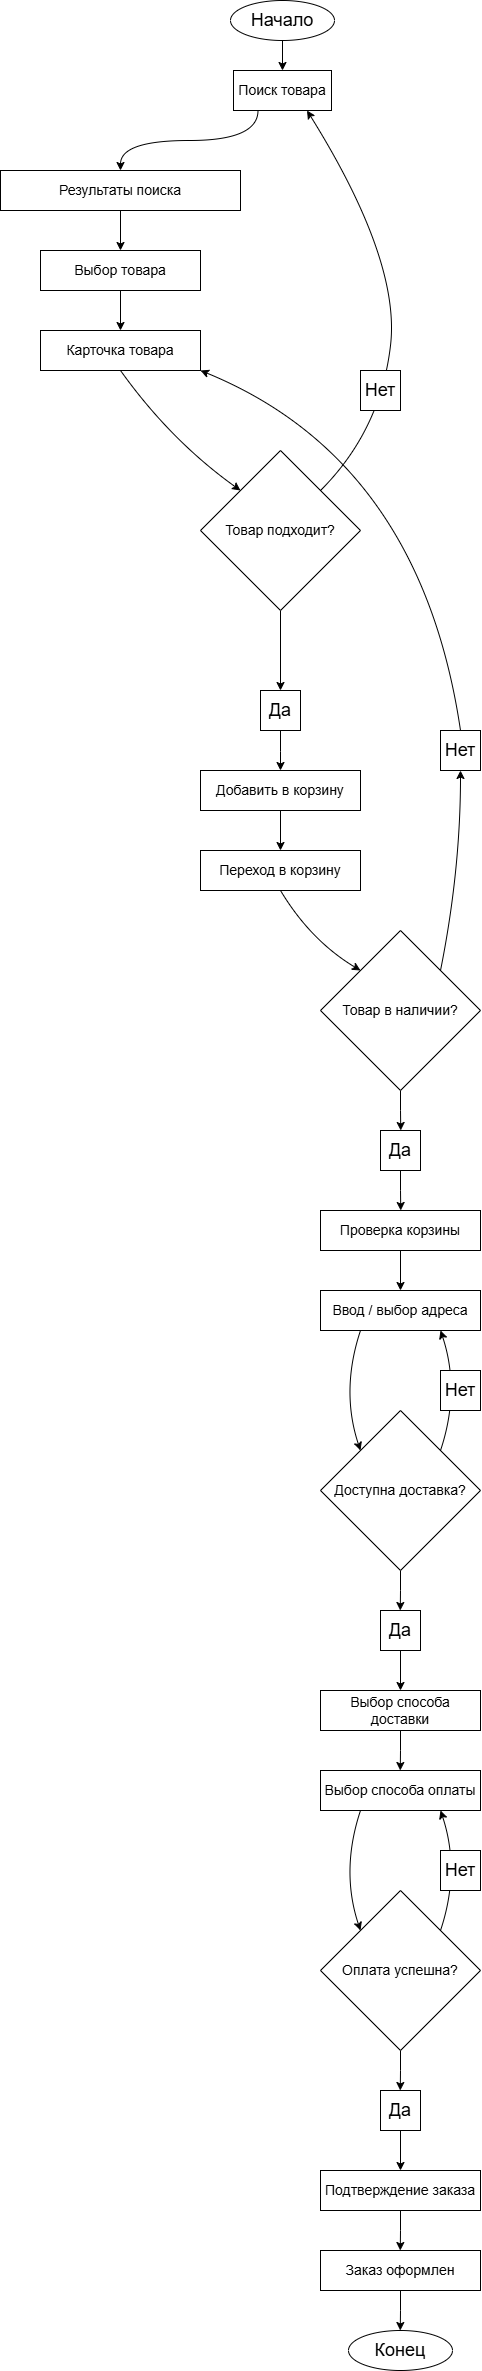

The diagram above was exported from draw.io. Its source (the exported page's mxGraphModel, read from the mxfile embedded in the PNG):
<mxGraphModel dx="3565" dy="1878" grid="1" gridSize="10" guides="1" tooltips="1" connect="1" arrows="1" fold="1" page="1" pageScale="1" pageWidth="827" pageHeight="1169" math="0" shadow="0">
  <root>
    <mxCell id="0" />
    <mxCell id="1" parent="0" />
    <mxCell id="gkAOenBDcXJU9n-pJBvJ-5" edge="1" parent="1" source="gkAOenBDcXJU9n-pJBvJ-1" style="edgeStyle=orthogonalEdgeStyle;rounded=0;orthogonalLoop=1;jettySize=auto;html=1;" target="gkAOenBDcXJU9n-pJBvJ-4" value="">
      <mxGeometry relative="1" as="geometry" />
    </mxCell>
    <mxCell id="gkAOenBDcXJU9n-pJBvJ-1" parent="1" style="ellipse;whiteSpace=wrap;html=1;" value="&lt;font style=&quot;font-size: 18px;&quot;&gt;Начало&lt;/font&gt;" vertex="1">
      <mxGeometry height="40" width="104" x="350" y="30" as="geometry" />
    </mxCell>
    <mxCell id="gkAOenBDcXJU9n-pJBvJ-7" edge="1" parent="1" source="gkAOenBDcXJU9n-pJBvJ-4" style="edgeStyle=orthogonalEdgeStyle;rounded=0;orthogonalLoop=1;jettySize=auto;html=1;curved=1;exitX=0.25;exitY=1;exitDx=0;exitDy=0;" target="gkAOenBDcXJU9n-pJBvJ-6" value="">
      <mxGeometry relative="1" as="geometry" />
    </mxCell>
    <mxCell id="gkAOenBDcXJU9n-pJBvJ-4" parent="1" style="whiteSpace=wrap;html=1;" value="&lt;font style=&quot;font-size: 14px;&quot;&gt;Поиск товара&lt;/font&gt;" vertex="1">
      <mxGeometry height="40" width="98" x="353" y="100" as="geometry" />
    </mxCell>
    <mxCell id="gkAOenBDcXJU9n-pJBvJ-12" edge="1" parent="1" source="gkAOenBDcXJU9n-pJBvJ-6" style="edgeStyle=orthogonalEdgeStyle;rounded=0;orthogonalLoop=1;jettySize=auto;html=1;exitX=0.5;exitY=1;exitDx=0;exitDy=0;entryX=0.5;entryY=0;entryDx=0;entryDy=0;" target="gkAOenBDcXJU9n-pJBvJ-11">
      <mxGeometry relative="1" as="geometry" />
    </mxCell>
    <mxCell id="gkAOenBDcXJU9n-pJBvJ-6" parent="1" style="whiteSpace=wrap;html=1;" value="&lt;font style=&quot;font-size: 14px;&quot;&gt;Результаты поиска&lt;/font&gt;" vertex="1">
      <mxGeometry height="40" width="240" x="120" y="200" as="geometry" />
    </mxCell>
    <mxCell id="gkAOenBDcXJU9n-pJBvJ-14" edge="1" parent="1" source="gkAOenBDcXJU9n-pJBvJ-11" style="edgeStyle=orthogonalEdgeStyle;rounded=0;orthogonalLoop=1;jettySize=auto;html=1;exitX=0.5;exitY=1;exitDx=0;exitDy=0;entryX=0.5;entryY=0;entryDx=0;entryDy=0;" target="gkAOenBDcXJU9n-pJBvJ-13">
      <mxGeometry relative="1" as="geometry" />
    </mxCell>
    <mxCell id="gkAOenBDcXJU9n-pJBvJ-11" parent="1" style="whiteSpace=wrap;html=1;" value="&lt;font style=&quot;font-size: 14px;&quot;&gt;Выбор товара&lt;/font&gt;" vertex="1">
      <mxGeometry height="40" width="160" x="160" y="280" as="geometry" />
    </mxCell>
    <mxCell id="gkAOenBDcXJU9n-pJBvJ-16" edge="1" parent="1" source="gkAOenBDcXJU9n-pJBvJ-13" style="rounded=0;orthogonalLoop=1;jettySize=auto;html=1;exitX=0.5;exitY=1;exitDx=0;exitDy=0;entryX=0;entryY=0;entryDx=0;entryDy=0;curved=1;" target="gkAOenBDcXJU9n-pJBvJ-15">
      <mxGeometry relative="1" as="geometry">
        <Array as="points">
          <mxPoint x="290" y="470" />
        </Array>
      </mxGeometry>
    </mxCell>
    <mxCell id="gkAOenBDcXJU9n-pJBvJ-13" parent="1" style="whiteSpace=wrap;html=1;" value="&lt;font style=&quot;font-size: 14px;&quot;&gt;Карточка товара&lt;/font&gt;" vertex="1">
      <mxGeometry height="40" width="160" x="160" y="360" as="geometry" />
    </mxCell>
    <mxCell id="gkAOenBDcXJU9n-pJBvJ-18" edge="1" parent="1" source="gkAOenBDcXJU9n-pJBvJ-15" style="rounded=0;orthogonalLoop=1;jettySize=auto;html=1;exitX=1;exitY=0;exitDx=0;exitDy=0;curved=1;entryX=0.75;entryY=1;entryDx=0;entryDy=0;" target="gkAOenBDcXJU9n-pJBvJ-4">
      <mxGeometry relative="1" as="geometry">
        <Array as="points">
          <mxPoint x="500" y="460" />
          <mxPoint x="520" y="290" />
        </Array>
        <mxPoint x="430" y="150" as="targetPoint" />
      </mxGeometry>
    </mxCell>
    <mxCell id="gkAOenBDcXJU9n-pJBvJ-26" edge="1" parent="1" source="gkAOenBDcXJU9n-pJBvJ-15" style="edgeStyle=orthogonalEdgeStyle;rounded=0;orthogonalLoop=1;jettySize=auto;html=1;exitX=0.5;exitY=1;exitDx=0;exitDy=0;">
      <mxGeometry relative="1" as="geometry">
        <mxPoint x="400" y="720" as="targetPoint" />
      </mxGeometry>
    </mxCell>
    <mxCell id="gkAOenBDcXJU9n-pJBvJ-15" parent="1" style="rhombus;whiteSpace=wrap;html=1;" value="&lt;font style=&quot;font-size: 14px;&quot;&gt;Товар подходит?&lt;/font&gt;" vertex="1">
      <mxGeometry height="160" width="160" x="320" y="480" as="geometry" />
    </mxCell>
    <mxCell id="gkAOenBDcXJU9n-pJBvJ-30" edge="1" parent="1" style="edgeStyle=orthogonalEdgeStyle;rounded=0;orthogonalLoop=1;jettySize=auto;html=1;exitX=0.5;exitY=1;exitDx=0;exitDy=0;entryX=0.5;entryY=0;entryDx=0;entryDy=0;" target="gkAOenBDcXJU9n-pJBvJ-27">
      <mxGeometry relative="1" as="geometry">
        <mxPoint x="400" y="760" as="sourcePoint" />
      </mxGeometry>
    </mxCell>
    <mxCell id="gkAOenBDcXJU9n-pJBvJ-31" edge="1" parent="1" source="gkAOenBDcXJU9n-pJBvJ-27" style="edgeStyle=orthogonalEdgeStyle;rounded=0;orthogonalLoop=1;jettySize=auto;html=1;exitX=0.5;exitY=1;exitDx=0;exitDy=0;" target="gkAOenBDcXJU9n-pJBvJ-28">
      <mxGeometry relative="1" as="geometry" />
    </mxCell>
    <mxCell id="gkAOenBDcXJU9n-pJBvJ-27" parent="1" style="whiteSpace=wrap;html=1;" value="&lt;span style=&quot;font-size: 14px;&quot;&gt;Добавить в корзину&lt;/span&gt;" vertex="1">
      <mxGeometry height="40" width="160" x="320" y="800" as="geometry" />
    </mxCell>
    <mxCell id="gkAOenBDcXJU9n-pJBvJ-34" edge="1" parent="1" source="gkAOenBDcXJU9n-pJBvJ-28" style="rounded=0;orthogonalLoop=1;jettySize=auto;html=1;exitX=0.5;exitY=1;exitDx=0;exitDy=0;entryX=0;entryY=0;entryDx=0;entryDy=0;curved=1;" target="gkAOenBDcXJU9n-pJBvJ-33">
      <mxGeometry relative="1" as="geometry">
        <Array as="points">
          <mxPoint x="430" y="970" />
        </Array>
      </mxGeometry>
    </mxCell>
    <mxCell id="gkAOenBDcXJU9n-pJBvJ-28" parent="1" style="whiteSpace=wrap;html=1;" value="&lt;span style=&quot;font-size: 14px;&quot;&gt;Переход в корзину&lt;/span&gt;" vertex="1">
      <mxGeometry height="40" width="160" x="320" y="880" as="geometry" />
    </mxCell>
    <mxCell id="gkAOenBDcXJU9n-pJBvJ-40" edge="1" parent="1" source="gkAOenBDcXJU9n-pJBvJ-33" style="rounded=0;orthogonalLoop=1;jettySize=auto;html=1;exitX=1;exitY=0;exitDx=0;exitDy=0;entryX=0.5;entryY=1;entryDx=0;entryDy=0;curved=1;" target="gkAOenBDcXJU9n-pJBvJ-39">
      <mxGeometry relative="1" as="geometry">
        <Array as="points">
          <mxPoint x="580" y="900" />
        </Array>
      </mxGeometry>
    </mxCell>
    <mxCell id="hqSSlHklWRHiWjsREIvg-2" edge="1" parent="1" source="gkAOenBDcXJU9n-pJBvJ-33" style="edgeStyle=orthogonalEdgeStyle;rounded=0;orthogonalLoop=1;jettySize=auto;html=1;exitX=0.5;exitY=1;exitDx=0;exitDy=0;">
      <mxGeometry relative="1" as="geometry">
        <mxPoint x="520.2424242424242" y="1160" as="targetPoint" />
      </mxGeometry>
    </mxCell>
    <mxCell id="gkAOenBDcXJU9n-pJBvJ-33" parent="1" style="rhombus;whiteSpace=wrap;html=1;" value="&lt;font style=&quot;font-size: 14px;&quot;&gt;Товар в наличии?&lt;/font&gt;" vertex="1">
      <mxGeometry height="160" width="160" x="440" y="960" as="geometry" />
    </mxCell>
    <mxCell id="gkAOenBDcXJU9n-pJBvJ-41" edge="1" parent="1" source="gkAOenBDcXJU9n-pJBvJ-39" style="rounded=0;orthogonalLoop=1;jettySize=auto;html=1;exitX=0.5;exitY=0;exitDx=0;exitDy=0;entryX=1;entryY=1;entryDx=0;entryDy=0;curved=1;" target="gkAOenBDcXJU9n-pJBvJ-13">
      <mxGeometry relative="1" as="geometry">
        <Array as="points">
          <mxPoint x="540" y="490" />
        </Array>
      </mxGeometry>
    </mxCell>
    <mxCell id="gkAOenBDcXJU9n-pJBvJ-39" parent="1" style="rounded=0;whiteSpace=wrap;html=1;" value="&lt;font style=&quot;font-size: 18px;&quot;&gt;Нет&lt;/font&gt;" vertex="1">
      <mxGeometry height="40" width="40" x="560" y="760" as="geometry" />
    </mxCell>
    <mxCell id="gkAOenBDcXJU9n-pJBvJ-42" parent="1" style="rounded=0;whiteSpace=wrap;html=1;" value="&lt;font style=&quot;font-size: 18px;&quot;&gt;Да&lt;/font&gt;" vertex="1">
      <mxGeometry height="40" width="40" x="380" y="720" as="geometry" />
    </mxCell>
    <mxCell id="gkAOenBDcXJU9n-pJBvJ-44" parent="1" style="rounded=0;whiteSpace=wrap;html=1;" value="&lt;font style=&quot;font-size: 18px;&quot;&gt;Нет&lt;/font&gt;" vertex="1">
      <mxGeometry height="40" width="40" x="480" y="400" as="geometry" />
    </mxCell>
    <mxCell id="hqSSlHklWRHiWjsREIvg-3" edge="1" parent="1" source="hqSSlHklWRHiWjsREIvg-1" style="edgeStyle=orthogonalEdgeStyle;rounded=0;orthogonalLoop=1;jettySize=auto;html=1;exitX=0.5;exitY=1;exitDx=0;exitDy=0;">
      <mxGeometry relative="1" as="geometry">
        <mxPoint x="520.2424242424242" y="1240" as="targetPoint" />
      </mxGeometry>
    </mxCell>
    <mxCell id="hqSSlHklWRHiWjsREIvg-1" parent="1" style="rounded=0;whiteSpace=wrap;html=1;" value="&lt;font style=&quot;font-size: 18px;&quot;&gt;Да&lt;/font&gt;" vertex="1">
      <mxGeometry height="40" width="40" x="500" y="1160" as="geometry" />
    </mxCell>
    <mxCell id="hqSSlHklWRHiWjsREIvg-6" edge="1" parent="1" source="hqSSlHklWRHiWjsREIvg-4" style="edgeStyle=orthogonalEdgeStyle;rounded=0;orthogonalLoop=1;jettySize=auto;html=1;exitX=0.5;exitY=1;exitDx=0;exitDy=0;entryX=0.5;entryY=0;entryDx=0;entryDy=0;" target="hqSSlHklWRHiWjsREIvg-5">
      <mxGeometry relative="1" as="geometry" />
    </mxCell>
    <mxCell id="hqSSlHklWRHiWjsREIvg-4" parent="1" style="whiteSpace=wrap;html=1;" value="&lt;span style=&quot;font-size: 14px;&quot;&gt;Проверка корзины&lt;/span&gt;" vertex="1">
      <mxGeometry height="40" width="160" x="440" y="1240" as="geometry" />
    </mxCell>
    <mxCell id="hqSSlHklWRHiWjsREIvg-8" edge="1" parent="1" source="hqSSlHklWRHiWjsREIvg-5" style="rounded=0;orthogonalLoop=1;jettySize=auto;html=1;exitX=0.25;exitY=1;exitDx=0;exitDy=0;entryX=0;entryY=0;entryDx=0;entryDy=0;curved=1;" target="hqSSlHklWRHiWjsREIvg-7">
      <mxGeometry relative="1" as="geometry">
        <Array as="points">
          <mxPoint x="460" y="1420" />
        </Array>
      </mxGeometry>
    </mxCell>
    <mxCell id="hqSSlHklWRHiWjsREIvg-5" parent="1" style="whiteSpace=wrap;html=1;" value="&lt;span style=&quot;font-size: 14px;&quot;&gt;Ввод / выбор адреса&lt;/span&gt;" vertex="1">
      <mxGeometry height="40" width="160" x="440" y="1320" as="geometry" />
    </mxCell>
    <mxCell id="hqSSlHklWRHiWjsREIvg-10" edge="1" parent="1" source="hqSSlHklWRHiWjsREIvg-7" style="rounded=0;orthogonalLoop=1;jettySize=auto;html=1;exitX=1;exitY=0;exitDx=0;exitDy=0;entryX=0.75;entryY=1;entryDx=0;entryDy=0;curved=1;" target="hqSSlHklWRHiWjsREIvg-5">
      <mxGeometry relative="1" as="geometry">
        <Array as="points">
          <mxPoint x="580" y="1420" />
        </Array>
      </mxGeometry>
    </mxCell>
    <mxCell id="hqSSlHklWRHiWjsREIvg-14" edge="1" parent="1" source="hqSSlHklWRHiWjsREIvg-7" style="edgeStyle=orthogonalEdgeStyle;rounded=0;orthogonalLoop=1;jettySize=auto;html=1;exitX=0.5;exitY=1;exitDx=0;exitDy=0;">
      <mxGeometry relative="1" as="geometry">
        <mxPoint x="519.7586206896551" y="1640" as="targetPoint" />
      </mxGeometry>
    </mxCell>
    <mxCell id="hqSSlHklWRHiWjsREIvg-7" parent="1" style="rhombus;whiteSpace=wrap;html=1;" value="&lt;span style=&quot;font-size: 14px;&quot;&gt;Доступна доставка?&lt;/span&gt;" vertex="1">
      <mxGeometry height="160" width="160" x="440" y="1440" as="geometry" />
    </mxCell>
    <mxCell id="hqSSlHklWRHiWjsREIvg-13" parent="1" style="rounded=0;whiteSpace=wrap;html=1;" value="&lt;font style=&quot;font-size: 18px;&quot;&gt;Нет&lt;/font&gt;" vertex="1">
      <mxGeometry height="40" width="40" x="560" y="1400" as="geometry" />
    </mxCell>
    <mxCell id="hqSSlHklWRHiWjsREIvg-17" edge="1" parent="1" source="hqSSlHklWRHiWjsREIvg-15" style="edgeStyle=orthogonalEdgeStyle;rounded=0;orthogonalLoop=1;jettySize=auto;html=1;exitX=0.5;exitY=1;exitDx=0;exitDy=0;entryX=0.5;entryY=0;entryDx=0;entryDy=0;" target="hqSSlHklWRHiWjsREIvg-16">
      <mxGeometry relative="1" as="geometry" />
    </mxCell>
    <mxCell id="hqSSlHklWRHiWjsREIvg-15" parent="1" style="rounded=0;whiteSpace=wrap;html=1;" value="&lt;font style=&quot;font-size: 18px;&quot;&gt;Да&lt;/font&gt;" vertex="1">
      <mxGeometry height="40" width="40" x="500" y="1640" as="geometry" />
    </mxCell>
    <mxCell id="hqSSlHklWRHiWjsREIvg-18" edge="1" parent="1" source="hqSSlHklWRHiWjsREIvg-16" style="edgeStyle=orthogonalEdgeStyle;rounded=0;orthogonalLoop=1;jettySize=auto;html=1;exitX=0.5;exitY=1;exitDx=0;exitDy=0;">
      <mxGeometry relative="1" as="geometry">
        <mxPoint x="519.7586206896551" y="1800" as="targetPoint" />
      </mxGeometry>
    </mxCell>
    <mxCell id="hqSSlHklWRHiWjsREIvg-16" parent="1" style="whiteSpace=wrap;html=1;" value="&lt;span style=&quot;font-size: 14px;&quot;&gt;Выбор способа доставки&lt;/span&gt;" vertex="1">
      <mxGeometry height="40" width="160" x="440" y="1720" as="geometry" />
    </mxCell>
    <mxCell id="hqSSlHklWRHiWjsREIvg-19" parent="1" style="whiteSpace=wrap;html=1;" value="&lt;span style=&quot;font-size: 14px;&quot;&gt;Выбор способа оплаты&lt;/span&gt;" vertex="1">
      <mxGeometry height="40" width="160" x="440" y="1800" as="geometry" />
    </mxCell>
    <mxCell id="hqSSlHklWRHiWjsREIvg-25" edge="1" parent="1" source="hqSSlHklWRHiWjsREIvg-20" style="edgeStyle=orthogonalEdgeStyle;rounded=0;orthogonalLoop=1;jettySize=auto;html=1;exitX=0.5;exitY=1;exitDx=0;exitDy=0;">
      <mxGeometry relative="1" as="geometry">
        <mxPoint x="519.7586206896551" y="2120" as="targetPoint" />
      </mxGeometry>
    </mxCell>
    <mxCell id="hqSSlHklWRHiWjsREIvg-20" parent="1" style="rhombus;whiteSpace=wrap;html=1;" value="&lt;span style=&quot;font-size: 14px;&quot;&gt;Оплата успешна?&lt;/span&gt;" vertex="1">
      <mxGeometry height="160" width="160" x="440" y="1920" as="geometry" />
    </mxCell>
    <mxCell id="hqSSlHklWRHiWjsREIvg-21" edge="1" parent="1" style="rounded=0;orthogonalLoop=1;jettySize=auto;html=1;exitX=0.25;exitY=1;exitDx=0;exitDy=0;entryX=0;entryY=0;entryDx=0;entryDy=0;curved=1;">
      <mxGeometry relative="1" as="geometry">
        <Array as="points">
          <mxPoint x="460" y="1900" />
        </Array>
        <mxPoint x="480" y="1840" as="sourcePoint" />
        <mxPoint x="480" y="1960" as="targetPoint" />
      </mxGeometry>
    </mxCell>
    <mxCell id="hqSSlHklWRHiWjsREIvg-23" edge="1" parent="1" style="rounded=0;orthogonalLoop=1;jettySize=auto;html=1;exitX=1;exitY=0;exitDx=0;exitDy=0;entryX=0.75;entryY=1;entryDx=0;entryDy=0;curved=1;">
      <mxGeometry relative="1" as="geometry">
        <Array as="points">
          <mxPoint x="580" y="1900" />
        </Array>
        <mxPoint x="560" y="1960" as="sourcePoint" />
        <mxPoint x="560" y="1840" as="targetPoint" />
      </mxGeometry>
    </mxCell>
    <mxCell id="hqSSlHklWRHiWjsREIvg-24" parent="1" style="rounded=0;whiteSpace=wrap;html=1;" value="&lt;font style=&quot;font-size: 18px;&quot;&gt;Нет&lt;/font&gt;" vertex="1">
      <mxGeometry height="40" width="40" x="560" y="1880" as="geometry" />
    </mxCell>
    <mxCell id="hqSSlHklWRHiWjsREIvg-28" edge="1" parent="1" source="hqSSlHklWRHiWjsREIvg-26" style="edgeStyle=orthogonalEdgeStyle;rounded=0;orthogonalLoop=1;jettySize=auto;html=1;exitX=0.5;exitY=1;exitDx=0;exitDy=0;entryX=0.5;entryY=0;entryDx=0;entryDy=0;" target="hqSSlHklWRHiWjsREIvg-27">
      <mxGeometry relative="1" as="geometry" />
    </mxCell>
    <mxCell id="hqSSlHklWRHiWjsREIvg-26" parent="1" style="rounded=0;whiteSpace=wrap;html=1;" value="&lt;font style=&quot;font-size: 18px;&quot;&gt;Да&lt;/font&gt;" vertex="1">
      <mxGeometry height="40" width="40" x="500" y="2120" as="geometry" />
    </mxCell>
    <mxCell id="hqSSlHklWRHiWjsREIvg-29" edge="1" parent="1" source="hqSSlHklWRHiWjsREIvg-27" style="edgeStyle=orthogonalEdgeStyle;rounded=0;orthogonalLoop=1;jettySize=auto;html=1;exitX=0.5;exitY=1;exitDx=0;exitDy=0;">
      <mxGeometry relative="1" as="geometry">
        <mxPoint x="519.7586206896551" y="2280" as="targetPoint" />
      </mxGeometry>
    </mxCell>
    <mxCell id="hqSSlHklWRHiWjsREIvg-27" parent="1" style="whiteSpace=wrap;html=1;" value="&lt;span style=&quot;font-size: 14px;&quot;&gt;Подтверждение заказа&lt;/span&gt;" vertex="1">
      <mxGeometry height="40" width="160" x="440" y="2200" as="geometry" />
    </mxCell>
    <mxCell id="hqSSlHklWRHiWjsREIvg-31" edge="1" parent="1" source="hqSSlHklWRHiWjsREIvg-30" style="edgeStyle=orthogonalEdgeStyle;rounded=0;orthogonalLoop=1;jettySize=auto;html=1;exitX=0.5;exitY=1;exitDx=0;exitDy=0;">
      <mxGeometry relative="1" as="geometry">
        <mxPoint x="519.7586206896551" y="2359.9999999999995" as="targetPoint" />
      </mxGeometry>
    </mxCell>
    <mxCell id="hqSSlHklWRHiWjsREIvg-30" parent="1" style="whiteSpace=wrap;html=1;" value="&lt;span style=&quot;font-size: 14px;&quot;&gt;Заказ оформлен&lt;/span&gt;" vertex="1">
      <mxGeometry height="40" width="160" x="440" y="2280" as="geometry" />
    </mxCell>
    <mxCell id="hqSSlHklWRHiWjsREIvg-32" parent="1" style="ellipse;whiteSpace=wrap;html=1;" value="&lt;span style=&quot;font-size: 18px;&quot;&gt;Конец&lt;/span&gt;" vertex="1">
      <mxGeometry height="40" width="104" x="468" y="2360" as="geometry" />
    </mxCell>
  </root>
</mxGraphModel>